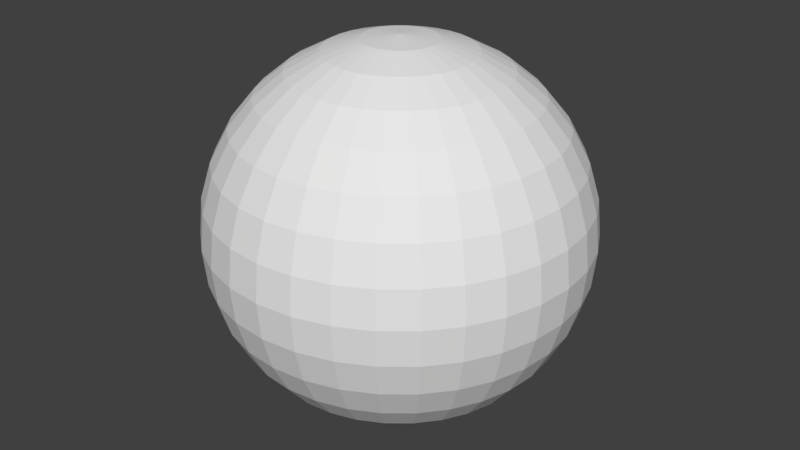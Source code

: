 # Source: sky.blend  (saved by Blender 2.79.0; exported with 4.5.12 LTS)
import bpy
from mathutils import Matrix  # noqa: F401  (used for matrix-valued properties, if any)

bpy.ops.wm.read_factory_settings(use_empty=True)
scene = bpy.context.scene
scene.name = 'Scene'

# ---- collections
col_collection_1 = bpy.data.collections.new('Collection 1'); scene.collection.children.link(col_collection_1)

# ---- materials (node trees are filled in below, after node groups)
mat_material_001 = bpy.data.materials.new('Material.001')
mat_material_001.alpha_threshold = 0.0
mat_material_001.use_transparent_shadow = False
mat_material_001.roughness = 0.5

# ---- material node trees

# ---- world
world_world = bpy.data.worlds.new('World'); scene.world = world_world
world_world.color = (0.05088, 0.05088, 0.05088)
world_world.use_sun_shadow = False
world_world.sun_shadow_jitter_overblur = 0.0
world_world.cycles.sampling_method = 'MANUAL'

# ---- meshes
me_sphere = bpy.data.meshes.new('Sphere')
me_sphere.from_pydata([(0.0, 0.1951, 0.9808), (0.0, 0.3827, 0.9239), (0.0, 0.5556, 0.8315), (0.0, 0.7071, 0.7071), (0.0, 0.8315, 0.5556), (0.0, 0.9239, 0.3827), (0.0, 0.9808, 0.1951), (0.0, 1.0, 7.55e-08), (0.0, 0.9808, -0.1951), (0.0, 0.5556, -0.8315), (0.03806, 0.1913, 0.9808), (0.07466, 0.3753, 0.9239), (0.1084, 0.5449, 0.8315), (0.1379, 0.6935, 0.7071), (0.1622, 0.8155, 0.5556), (0.1802, 0.9061, 0.3827), (0.1913, 0.9619, 0.1951), (0.1951, 0.9808, 7.55e-08), (0.1913, 0.9619, -0.1951), (0.1802, 0.9061, -0.3827), (0.1622, 0.8155, -0.5556), (0.1379, 0.6935, -0.7071), (0.1084, 0.5449, -0.8315), (0.07466, 0.3753, -0.9239), (0.03806, 0.1913, -0.9808), (0.07466, 0.1802, 0.9808), (0.1464, 0.3536, 0.9239), (0.2126, 0.5133, 0.8315), (0.2706, 0.6533, 0.7071), (0.3182, 0.7682, 0.5556), (0.3536, 0.8536, 0.3827), (0.3753, 0.9061, 0.1951), (0.3827, 0.9239, 7.55e-08), (0.3753, 0.9061, -0.1951), (0.3536, 0.8536, -0.3827), (0.3182, 0.7682, -0.5556), (0.2706, 0.6533, -0.7071), (0.2126, 0.5133, -0.8315), (0.1464, 0.3536, -0.9239), (0.07466, 0.1802, -0.9808), (0.1084, 0.1622, 0.9808), (0.2126, 0.3182, 0.9239), (0.3087, 0.4619, 0.8315), (0.3928, 0.5879, 0.7071), (0.4619, 0.6913, 0.5556), (0.5133, 0.7682, 0.3827), (0.5449, 0.8155, 0.1951), (0.5556, 0.8315, 7.55e-08), (0.5449, 0.8155, -0.1951), (0.5133, 0.7682, -0.3827), (0.4619, 0.6913, -0.5556), (0.3928, 0.5879, -0.7071), (0.3087, 0.4619, -0.8315), (0.2126, 0.3182, -0.9239), (0.1084, 0.1622, -0.9808), (0.1379, 0.1379, 0.9808), (0.2706, 0.2706, 0.9239), (0.3928, 0.3928, 0.8315), (0.5, 0.5, 0.7071), (0.5879, 0.5879, 0.5556), (0.6533, 0.6533, 0.3827), (0.6935, 0.6935, 0.1951), (0.7071, 0.7071, 7.55e-08), (0.6935, 0.6935, -0.1951), (0.6533, 0.6533, -0.3827), (0.5879, 0.5879, -0.5556), (0.5, 0.5, -0.7071), (0.3928, 0.3928, -0.8315), (0.2706, 0.2706, -0.9239), (0.1379, 0.1379, -0.9808), (0.1622, 0.1084, 0.9808), (0.3182, 0.2126, 0.9239), (0.4619, 0.3087, 0.8315), (0.5879, 0.3928, 0.7071), (0.6913, 0.4619, 0.5556), (0.7682, 0.5133, 0.3827), (0.8155, 0.5449, 0.1951), (0.8315, 0.5556, 7.55e-08), (0.8155, 0.5449, -0.1951), (0.7682, 0.5133, -0.3827), (0.6913, 0.4619, -0.5556), (0.5879, 0.3928, -0.7071), (0.4619, 0.3087, -0.8315), (0.3182, 0.2126, -0.9239), (0.1622, 0.1084, -0.9808), (0.1802, 0.07466, 0.9808), (0.3536, 0.1464, 0.9239), (0.5133, 0.2126, 0.8315), (0.6533, 0.2706, 0.7071), (0.7682, 0.3182, 0.5556), (0.8536, 0.3536, 0.3827), (0.9061, 0.3753, 0.1951), (0.9239, 0.3827, 7.55e-08), (0.9061, 0.3753, -0.1951), (0.8536, 0.3536, -0.3827), (0.7682, 0.3182, -0.5556), (0.6533, 0.2706, -0.7071), (0.5133, 0.2126, -0.8315), (0.3536, 0.1464, -0.9239), (0.1802, 0.07466, -0.9808), (0.1913, 0.03806, 0.9808), (0.3753, 0.07466, 0.9239), (0.5449, 0.1084, 0.8315), (0.6935, 0.1379, 0.7071), (0.8155, 0.1622, 0.5556), (0.9061, 0.1802, 0.3827), (0.9619, 0.1913, 0.1951), (0.9808, 0.1951, 7.55e-08), (0.9619, 0.1913, -0.1951), (0.9061, 0.1802, -0.3827), (0.8155, 0.1622, -0.5556), (0.6935, 0.1379, -0.7071), (0.5449, 0.1084, -0.8315), (0.3753, 0.07466, -0.9239), (0.1913, 0.03806, -0.9808), (0.1951, -3.266e-07, 0.9808), (0.3827, -3.192e-07, 0.9239), (0.5556, -3.117e-07, 0.8315), (0.7071, -3.192e-07, 0.7071), (0.8315, -3.341e-07, 0.5556), (0.9239, -2.745e-07, 0.3827), (0.9808, -3.937e-07, 0.1951), (1.0, -3.788e-07, 7.55e-08), (0.9808, -3.937e-07, -0.1951), (0.9239, -2.298e-07, -0.3827), (0.8315, -3.341e-07, -0.5556), (0.7071, -3.192e-07, -0.7071), (0.5556, -3.415e-07, -0.8315), (0.3827, -3.043e-07, -0.9239), (0.1951, -3.08e-07, -0.9808), (0.1913, -0.03806, 0.9808), (0.3753, -0.07466, 0.9239), (0.5449, -0.1084, 0.8315), (0.6935, -0.138, 0.7071), (0.8155, -0.1622, 0.5556), (0.9061, -0.1802, 0.3827), (0.9619, -0.1913, 0.1951), (0.9808, -0.1951, 7.55e-08), (0.9619, -0.1913, -0.1951), (0.9061, -0.1802, -0.3827), (0.8155, -0.1622, -0.5556), (0.6935, -0.138, -0.7071), (0.5449, -0.1084, -0.8315), (0.3753, -0.07466, -0.9239), (0.1913, -0.03806, -0.9808), (0.1802, -0.07466, 0.9808), (0.3536, -0.1464, 0.9239), (0.5133, -0.2126, 0.8315), (0.6533, -0.2706, 0.7071), (0.7682, -0.3182, 0.5556), (0.8536, -0.3536, 0.3827), (0.9061, -0.3753, 0.1951), (0.9239, -0.3827, 7.55e-08), (0.9061, -0.3753, -0.1951), (0.8536, -0.3536, -0.3827), (0.7682, -0.3182, -0.5556), (0.6533, -0.2706, -0.7071), (0.5133, -0.2126, -0.8315), (0.3536, -0.1464, -0.9239), (0.1802, -0.07466, -0.9808), (0.1622, -0.1084, 0.9808), (0.3182, -0.2126, 0.9239), (0.4619, -0.3087, 0.8315), (0.5879, -0.3928, 0.7071), (0.6913, -0.4619, 0.5556), (0.7682, -0.5133, 0.3827), (0.8155, -0.5449, 0.1951), (0.8315, -0.5556, 7.55e-08), (0.8155, -0.5449, -0.1951), (0.7682, -0.5133, -0.3827), (0.6913, -0.4619, -0.5556), (0.5879, -0.3928, -0.7071), (0.4619, -0.3087, -0.8315), (0.3182, -0.2126, -0.9239), (0.1622, -0.1084, -0.9808), (0.1379, -0.138, 0.9808), (0.2706, -0.2706, 0.9239), (0.3928, -0.3928, 0.8315), (0.5, -0.5, 0.7071), (0.5879, -0.5879, 0.5556), (0.6533, -0.6533, 0.3827), (0.6935, -0.6935, 0.1951), (0.7071, -0.7071, 7.55e-08), (0.6935, -0.6935, -0.1951), (0.6533, -0.6533, -0.3827), (0.5879, -0.5879, -0.5556), (0.5, -0.5, -0.7071), (0.3928, -0.3928, -0.8315), (0.2706, -0.2706, -0.9239), (0.1379, -0.138, -0.9808), (0.1084, -0.1622, 0.9808), (0.2126, -0.3182, 0.9239), (0.3087, -0.4619, 0.8315), (0.3928, -0.5879, 0.7071), (0.4619, -0.6913, 0.5556), (0.5133, -0.7682, 0.3827), (0.5449, -0.8155, 0.1951), (0.5556, -0.8315, 7.55e-08), (0.5449, -0.8155, -0.1951), (0.5133, -0.7682, -0.3827), (0.4619, -0.6913, -0.5556), (0.3928, -0.5879, -0.7071), (0.3087, -0.4619, -0.8315), (0.2126, -0.3182, -0.9239), (0.1084, -0.1622, -0.9808), (0.0, -3.258e-07, -1.0), (0.07466, -0.1802, 0.9808), (0.1464, -0.3536, 0.9239), (0.2126, -0.5133, 0.8315), (0.2706, -0.6533, 0.7071), (0.3182, -0.7682, 0.5556), (0.3536, -0.8536, 0.3827), (0.3753, -0.9061, 0.1951), (0.3827, -0.9239, 7.55e-08), (0.3753, -0.9061, -0.1951), (0.3536, -0.8536, -0.3827), (0.3182, -0.7682, -0.5556), (0.2706, -0.6533, -0.7071), (0.2126, -0.5133, -0.8315), (0.1464, -0.3536, -0.9239), (0.07466, -0.1802, -0.9808), (0.03806, -0.1913, 0.9808), (0.07466, -0.3753, 0.9239), (0.1084, -0.5449, 0.8315), (0.1379, -0.6935, 0.7071), (0.1622, -0.8155, 0.5556), (0.1802, -0.9061, 0.3827), (0.1913, -0.9619, 0.1951), (0.1951, -0.9808, 7.55e-08), (0.1913, -0.9619, -0.1951), (0.1802, -0.9061, -0.3827), (0.1622, -0.8155, -0.5556), (0.1379, -0.6935, -0.7071), (0.1084, -0.5449, -0.8315), (0.07466, -0.3753, -0.9239), (0.03806, -0.1913, -0.9808), (-7.212e-09, -0.1951, 0.9808), (4.122e-08, -0.3827, 0.9239), (2.632e-08, -0.5556, 0.8315), (-2.584e-08, -0.7071, 0.7071), (-8.544e-08, -0.8315, 0.5556), (6.357e-08, -0.9239, 0.3827), (-8.544e-08, -0.9808, 0.1951), (-1.003e-07, -1.0, 7.55e-08), (-8.544e-08, -0.9808, -0.1951), (6.357e-08, -0.9239, -0.3827), (-8.544e-08, -0.8315, -0.5556), (-2.584e-08, -0.7071, -0.7071), (-1.094e-08, -0.5556, -0.8315), (3.964e-09, -0.3827, -0.9239), (3.964e-09, -0.1951, -0.9808), (-0.03806, -0.1913, 0.9808), (-0.07466, -0.3753, 0.9239), (-0.1084, -0.5449, 0.8315), (-0.1379, -0.6935, 0.7071), (-0.1622, -0.8155, 0.5556), (-0.1802, -0.9061, 0.3827), (-0.1913, -0.9619, 0.1951), (-0.1951, -0.9808, 7.55e-08), (-0.1913, -0.9619, -0.1951), (-0.1802, -0.9061, -0.3827), (-0.1622, -0.8155, -0.5556), (-0.1379, -0.6935, -0.7071), (-0.1084, -0.5449, -0.8315), (-0.07466, -0.3753, -0.9239), (-0.03806, -0.1913, -0.9808), (-0.07466, -0.1802, 0.9808), (-0.1464, -0.3536, 0.9239), (-0.2126, -0.5133, 0.8315), (-0.2706, -0.6533, 0.7071), (-0.3182, -0.7682, 0.5556), (-0.3536, -0.8536, 0.3827), (-0.3753, -0.9061, 0.1951), (-0.3827, -0.9239, 7.55e-08), (-0.3753, -0.9061, -0.1951), (-0.3536, -0.8536, -0.3827), (-0.3182, -0.7682, -0.5556), (-0.2706, -0.6533, -0.7071), (-0.2126, -0.5133, -0.8315), (-0.1464, -0.3536, -0.9239), (-0.07466, -0.1802, -0.9808), (-0.1084, -0.1622, 0.9808), (-0.2126, -0.3182, 0.9239), (-0.3087, -0.4619, 0.8315), (-0.3928, -0.5879, 0.7071), (-0.4619, -0.6913, 0.5556), (-0.5133, -0.7682, 0.3827), (-0.5449, -0.8155, 0.1951), (-0.5556, -0.8315, 7.55e-08), (-0.5449, -0.8155, -0.1951), (-0.5133, -0.7682, -0.3827), (-0.4619, -0.6913, -0.5556), (-0.3928, -0.5879, -0.7071), (-0.3087, -0.4619, -0.8315), (-0.2126, -0.3182, -0.9239), (-0.1084, -0.1622, -0.9808), (-2.304e-07, -5.562e-07, 1.0), (-0.1379, -0.138, 0.9808), (-0.2706, -0.2706, 0.9239), (-0.3928, -0.3928, 0.8315), (-0.5, -0.5, 0.7071), (-0.5879, -0.5879, 0.5556), (-0.6533, -0.6533, 0.3827), (-0.6935, -0.6935, 0.1951), (-0.7071, -0.7071, 7.55e-08), (-0.6935, -0.6935, -0.1951), (-0.6533, -0.6533, -0.3827), (-0.5879, -0.5879, -0.5556), (-0.5, -0.5, -0.7071), (-0.3928, -0.3928, -0.8315), (-0.2706, -0.2706, -0.9239), (-0.1379, -0.1379, -0.9808), (-0.1622, -0.1084, 0.9808), (-0.3182, -0.2126, 0.9239), (-0.4619, -0.3087, 0.8315), (-0.5879, -0.3928, 0.7071), (-0.6913, -0.4619, 0.5556), (-0.7682, -0.5133, 0.3827), (-0.8155, -0.5449, 0.1951), (-0.8315, -0.5556, 7.55e-08), (-0.8155, -0.5449, -0.1951), (-0.7682, -0.5133, -0.3827), (-0.6913, -0.4619, -0.5556), (-0.5879, -0.3928, -0.7071), (-0.4619, -0.3087, -0.8315), (-0.3182, -0.2126, -0.9239), (-0.1622, -0.1084, -0.9808), (-0.1802, -0.07466, 0.9808), (-0.3536, -0.1464, 0.9239), (-0.5133, -0.2126, 0.8315), (-0.6533, -0.2706, 0.7071), (-0.7682, -0.3182, 0.5556), (-0.8536, -0.3536, 0.3827), (-0.9061, -0.3753, 0.1951), (-0.9239, -0.3827, 7.55e-08), (-0.9061, -0.3753, -0.1951), (-0.8536, -0.3536, -0.3827), (-0.7682, -0.3182, -0.5556), (-0.6533, -0.2706, -0.7071), (-0.5133, -0.2126, -0.8315), (-0.3536, -0.1464, -0.9239), (-0.1802, -0.07466, -0.9808), (-0.1913, -0.03806, 0.9808), (-0.3753, -0.07466, 0.9239), (-0.5449, -0.1084, 0.8315), (-0.6935, -0.1379, 0.7071), (-0.8155, -0.1622, 0.5556), (-0.9061, -0.1802, 0.3827), (-0.9619, -0.1913, 0.1951), (-0.9808, -0.1951, 7.55e-08), (-0.9619, -0.1913, -0.1951), (-0.9061, -0.1802, -0.3827), (-0.8155, -0.1622, -0.5556), (-0.6935, -0.1379, -0.7071), (-0.5449, -0.1084, -0.8315), (-0.3753, -0.07466, -0.9239), (-0.1913, -0.03806, -0.9808), (-0.1951, -3.117e-07, 0.9808), (-0.3827, -2.819e-07, 0.9239), (-0.5556, -2.819e-07, 0.8315), (-0.7071, -1.851e-07, 0.7071), (-0.8315, -1.404e-07, 0.5556), (-0.9239, -3.192e-07, 0.3827), (-0.9808, -9.567e-08, 0.1951), (-1.0, -1.404e-07, 7.55e-08), (-0.9808, -9.567e-08, -0.1951), (-0.9239, -3.192e-07, -0.3827), (-0.8315, -1.404e-07, -0.5556), (-0.7071, -1.851e-07, -0.7071), (-0.5556, -2.596e-07, -0.8315), (-0.3827, -2.521e-07, -0.9239), (-0.1951, -3.155e-07, -0.9808), (-0.1913, 0.03806, 0.9808), (-0.3753, 0.07466, 0.9239), (-0.5449, 0.1084, 0.8315), (-0.6935, 0.1379, 0.7071), (-0.8155, 0.1622, 0.5556), (-0.9061, 0.1802, 0.3827), (-0.9619, 0.1913, 0.1951), (-0.9808, 0.1951, 7.55e-08), (-0.9619, 0.1913, -0.1951), (-0.9061, 0.1802, -0.3827), (-0.8155, 0.1622, -0.5556), (-0.6935, 0.1379, -0.7071), (-0.5449, 0.1084, -0.8315), (-0.3753, 0.07466, -0.9239), (-0.1913, 0.03806, -0.9808), (-0.1802, 0.07466, 0.9808), (-0.3536, 0.1464, 0.9239), (-0.5133, 0.2126, 0.8315), (-0.6533, 0.2706, 0.7071), (-0.7682, 0.3182, 0.5556), (-0.8536, 0.3536, 0.3827), (-0.9061, 0.3753, 0.1951), (-0.9239, 0.3827, 7.55e-08), (-0.9061, 0.3753, -0.1951), (-0.8536, 0.3536, -0.3827), (-0.7682, 0.3182, -0.5556), (-0.6533, 0.2706, -0.7071), (-0.5133, 0.2126, -0.8315), (-0.3536, 0.1464, -0.9239), (-0.1802, 0.07466, -0.9808), (-0.1622, 0.1084, 0.9808), (-0.3182, 0.2126, 0.9239), (-0.4619, 0.3087, 0.8315), (-0.5879, 0.3928, 0.7071), (-0.6913, 0.4619, 0.5556), (-0.7682, 0.5133, 0.3827), (-0.8155, 0.5449, 0.1951), (-0.8315, 0.5556, 7.55e-08), (-0.8155, 0.5449, -0.1951), (-0.7682, 0.5133, -0.3827), (-0.6913, 0.4619, -0.5556), (-0.5879, 0.3928, -0.7071), (-0.4619, 0.3087, -0.8315), (-0.3182, 0.2126, -0.9239), (-0.1622, 0.1084, -0.9808), (-0.1379, 0.1379, 0.9808), (-0.2706, 0.2706, 0.9239), (-0.3928, 0.3928, 0.8315), (-0.5, 0.5, 0.7071), (-0.5879, 0.5879, 0.5556), (-0.6533, 0.6533, 0.3827), (-0.6935, 0.6935, 0.1951), (-0.7071, 0.7071, 7.55e-08), (-0.6935, 0.6935, -0.1951), (-0.6533, 0.6533, -0.3827), (-0.5879, 0.5879, -0.5556), (-0.5, 0.5, -0.7071), (-0.3928, 0.3928, -0.8315), (-0.2706, 0.2706, -0.9239), (-0.1379, 0.1379, -0.9808), (-0.1084, 0.1622, 0.9808), (-0.2126, 0.3182, 0.9239), (-0.3087, 0.4619, 0.8315), (-0.3928, 0.5879, 0.7071), (-0.4619, 0.6913, 0.5556), (-0.5133, 0.7682, 0.3827), (-0.5449, 0.8155, 0.1951), (-0.5556, 0.8315, 7.55e-08), (-0.5449, 0.8155, -0.1951), (-0.5133, 0.7682, -0.3827), (-0.4619, 0.6913, -0.5556), (-0.3928, 0.5879, -0.7071), (-0.3087, 0.4619, -0.8315), (-0.2126, 0.3182, -0.9239), (-0.1084, 0.1622, -0.9808), (-0.07466, 0.1802, 0.9808), (-0.1464, 0.3536, 0.9239), (-0.2126, 0.5133, 0.8315), (-0.2706, 0.6533, 0.7071), (-0.3182, 0.7682, 0.5556), (-0.3536, 0.8536, 0.3827), (-0.3753, 0.9061, 0.1951), (-0.3827, 0.9239, 7.55e-08), (-0.3753, 0.9061, -0.1951), (-0.3536, 0.8536, -0.3827), (-0.3182, 0.7682, -0.5556), (-0.2706, 0.6533, -0.7071), (-0.2126, 0.5133, -0.8315), (-0.1464, 0.3536, -0.9239), (-0.07466, 0.1802, -0.9808), (-0.03806, 0.1913, 0.9808), (-0.07466, 0.3753, 0.9239), (-0.1084, 0.5449, 0.8315), (-0.1379, 0.6935, 0.7071), (-0.1622, 0.8155, 0.5556), (-0.1802, 0.9061, 0.3827), (-0.1913, 0.9619, 0.1951), (-0.1951, 0.9808, 7.55e-08), (-0.1913, 0.9619, -0.1951), (-0.1802, 0.9061, -0.3827), (-0.1622, 0.8155, -0.5556), (-0.1379, 0.6935, -0.7071), (-0.1084, 0.5449, -0.8315), (-0.07466, 0.3753, -0.9239), (-0.03806, 0.1913, -0.9808), (6.357e-08, 0.9239, -0.3827), (2.722e-07, 0.8315, -0.5556), (1.53e-07, 0.7071, -0.7071), (7.847e-08, 0.3827, -0.9239), (1.514e-08, 0.1951, -0.9808)], [], [(480, 9, 22, 23), (6, 5, 15, 16), (481, 480, 23, 24), (7, 6, 16, 17), (0, 296, 10), (205, 481, 24), (8, 7, 17, 18), (1, 0, 10, 11), (477, 8, 18, 19), (2, 1, 11, 12), (478, 477, 19, 20), (3, 2, 12, 13), (479, 478, 20, 21), (4, 3, 13, 14), (9, 479, 21, 22), (5, 4, 14, 15), (14, 13, 28, 29), (22, 21, 36, 37), (15, 14, 29, 30), (23, 22, 37, 38), (16, 15, 30, 31), (24, 23, 38, 39), (17, 16, 31, 32), (10, 296, 25), (205, 24, 39), (18, 17, 32, 33), (11, 10, 25, 26), (19, 18, 33, 34), (12, 11, 26, 27), (20, 19, 34, 35), (13, 12, 27, 28), (21, 20, 35, 36), (33, 32, 47, 48), (26, 25, 40, 41), (34, 33, 48, 49), (27, 26, 41, 42), (35, 34, 49, 50), (28, 27, 42, 43), (36, 35, 50, 51), (29, 28, 43, 44), (37, 36, 51, 52), (30, 29, 44, 45), (38, 37, 52, 53), (31, 30, 45, 46), (39, 38, 53, 54), (32, 31, 46, 47), (25, 296, 40), (205, 39, 54), (52, 51, 66, 67), (45, 44, 59, 60), (53, 52, 67, 68), (46, 45, 60, 61), (54, 53, 68, 69), (47, 46, 61, 62), (40, 296, 55), (205, 54, 69), (48, 47, 62, 63), (41, 40, 55, 56), (49, 48, 63, 64), (42, 41, 56, 57), (50, 49, 64, 65), (43, 42, 57, 58), (51, 50, 65, 66), (44, 43, 58, 59), (64, 63, 78, 79), (57, 56, 71, 72), (65, 64, 79, 80), (58, 57, 72, 73), (66, 65, 80, 81), (59, 58, 73, 74), (67, 66, 81, 82), (60, 59, 74, 75), (68, 67, 82, 83), (61, 60, 75, 76), (69, 68, 83, 84), (62, 61, 76, 77), (55, 296, 70), (205, 69, 84), (63, 62, 77, 78), (56, 55, 70, 71), (83, 82, 97, 98), (76, 75, 90, 91), (84, 83, 98, 99), (77, 76, 91, 92), (70, 296, 85), (205, 84, 99), (78, 77, 92, 93), (71, 70, 85, 86), (79, 78, 93, 94), (72, 71, 86, 87), (80, 79, 94, 95), (73, 72, 87, 88), (81, 80, 95, 96), (74, 73, 88, 89), (82, 81, 96, 97), (75, 74, 89, 90), (87, 86, 101, 102), (95, 94, 109, 110), (88, 87, 102, 103), (96, 95, 110, 111), (89, 88, 103, 104), (97, 96, 111, 112), (90, 89, 104, 105), (98, 97, 112, 113), (91, 90, 105, 106), (99, 98, 113, 114), (92, 91, 106, 107), (85, 296, 100), (205, 99, 114), (93, 92, 107, 108), (86, 85, 100, 101), (94, 93, 108, 109), (106, 105, 120, 121), (114, 113, 128, 129), (107, 106, 121, 122), (100, 296, 115), (205, 114, 129), (108, 107, 122, 123), (101, 100, 115, 116), (109, 108, 123, 124), (102, 101, 116, 117), (110, 109, 124, 125), (103, 102, 117, 118), (111, 110, 125, 126), (104, 103, 118, 119), (112, 111, 126, 127), (105, 104, 119, 120), (113, 112, 127, 128), (125, 124, 139, 140), (118, 117, 132, 133), (126, 125, 140, 141), (119, 118, 133, 134), (127, 126, 141, 142), (120, 119, 134, 135), (128, 127, 142, 143), (121, 120, 135, 136), (129, 128, 143, 144), (122, 121, 136, 137), (115, 296, 130), (205, 129, 144), (123, 122, 137, 138), (116, 115, 130, 131), (124, 123, 138, 139), (117, 116, 131, 132), (144, 143, 158, 159), (137, 136, 151, 152), (130, 296, 145), (205, 144, 159), (138, 137, 152, 153), (131, 130, 145, 146), (139, 138, 153, 154), (132, 131, 146, 147), (140, 139, 154, 155), (133, 132, 147, 148), (141, 140, 155, 156), (134, 133, 148, 149), (142, 141, 156, 157), (135, 134, 149, 150), (143, 142, 157, 158), (136, 135, 150, 151), (148, 147, 162, 163), (156, 155, 170, 171), (149, 148, 163, 164), (157, 156, 171, 172), (150, 149, 164, 165), (158, 157, 172, 173), (151, 150, 165, 166), (159, 158, 173, 174), (152, 151, 166, 167), (145, 296, 160), (205, 159, 174), (153, 152, 167, 168), (146, 145, 160, 161), (154, 153, 168, 169), (147, 146, 161, 162), (155, 154, 169, 170), (167, 166, 181, 182), (160, 296, 175), (205, 174, 189), (168, 167, 182, 183), (161, 160, 175, 176), (169, 168, 183, 184), (162, 161, 176, 177), (170, 169, 184, 185), (163, 162, 177, 178), (171, 170, 185, 186), (164, 163, 178, 179), (172, 171, 186, 187), (165, 164, 179, 180), (173, 172, 187, 188), (166, 165, 180, 181), (174, 173, 188, 189), (186, 185, 200, 201), (179, 178, 193, 194), (187, 186, 201, 202), (180, 179, 194, 195), (188, 187, 202, 203), (181, 180, 195, 196), (189, 188, 203, 204), (182, 181, 196, 197), (175, 296, 190), (205, 189, 204), (183, 182, 197, 198), (176, 175, 190, 191), (184, 183, 198, 199), (177, 176, 191, 192), (185, 184, 199, 200), (178, 177, 192, 193), (205, 204, 220), (198, 197, 213, 214), (191, 190, 206, 207), (199, 198, 214, 215), (192, 191, 207, 208), (200, 199, 215, 216), (193, 192, 208, 209), (201, 200, 216, 217), (194, 193, 209, 210), (202, 201, 217, 218), (195, 194, 210, 211), (203, 202, 218, 219), (196, 195, 211, 212), (204, 203, 219, 220), (197, 196, 212, 213), (190, 296, 206), (218, 217, 232, 233), (211, 210, 225, 226), (219, 218, 233, 234), (212, 211, 226, 227), (220, 219, 234, 235), (213, 212, 227, 228), (206, 296, 221), (205, 220, 235), (214, 213, 228, 229), (207, 206, 221, 222), (215, 214, 229, 230), (208, 207, 222, 223), (216, 215, 230, 231), (209, 208, 223, 224), (217, 216, 231, 232), (210, 209, 224, 225), (222, 221, 236, 237), (230, 229, 244, 245), (223, 222, 237, 238), (231, 230, 245, 246), (224, 223, 238, 239), (232, 231, 246, 247), (225, 224, 239, 240), (233, 232, 247, 248), (226, 225, 240, 241), (234, 233, 248, 249), (227, 226, 241, 242), (235, 234, 249, 250), (228, 227, 242, 243), (221, 296, 236), (205, 235, 250), (229, 228, 243, 244), (241, 240, 255, 256), (249, 248, 263, 264), (242, 241, 256, 257), (250, 249, 264, 265), (243, 242, 257, 258), (236, 296, 251), (205, 250, 265), (244, 243, 258, 259), (237, 236, 251, 252), (245, 244, 259, 260), (238, 237, 252, 253), (246, 245, 260, 261), (239, 238, 253, 254), (247, 246, 261, 262), (240, 239, 254, 255), (248, 247, 262, 263), (260, 259, 274, 275), (253, 252, 267, 268), (261, 260, 275, 276), (254, 253, 268, 269), (262, 261, 276, 277), (255, 254, 269, 270), (263, 262, 277, 278), (256, 255, 270, 271), (264, 263, 278, 279), (257, 256, 271, 272), (265, 264, 279, 280), (258, 257, 272, 273), (251, 296, 266), (205, 265, 280), (259, 258, 273, 274), (252, 251, 266, 267), (279, 278, 293, 294), (272, 271, 286, 287), (280, 279, 294, 295), (273, 272, 287, 288), (266, 296, 281), (205, 280, 295), (274, 273, 288, 289), (267, 266, 281, 282), (275, 274, 289, 290), (268, 267, 282, 283), (276, 275, 290, 291), (269, 268, 283, 284), (277, 276, 291, 292), (270, 269, 284, 285), (278, 277, 292, 293), (271, 270, 285, 286), (283, 282, 298, 299), (291, 290, 306, 307), (284, 283, 299, 300), (292, 291, 307, 308), (285, 284, 300, 301), (293, 292, 308, 309), (286, 285, 301, 302), (294, 293, 309, 310), (287, 286, 302, 303), (295, 294, 310, 311), (288, 287, 303, 304), (281, 296, 297), (205, 295, 311), (289, 288, 304, 305), (282, 281, 297, 298), (290, 289, 305, 306), (303, 302, 317, 318), (311, 310, 325, 326), (304, 303, 318, 319), (297, 296, 312), (205, 311, 326), (305, 304, 319, 320), (298, 297, 312, 313), (306, 305, 320, 321), (299, 298, 313, 314), (307, 306, 321, 322), (300, 299, 314, 315), (308, 307, 322, 323), (301, 300, 315, 316), (309, 308, 323, 324), (302, 301, 316, 317), (310, 309, 324, 325), (322, 321, 336, 337), (315, 314, 329, 330), (323, 322, 337, 338), (316, 315, 330, 331), (324, 323, 338, 339), (317, 316, 331, 332), (325, 324, 339, 340), (318, 317, 332, 333), (326, 325, 340, 341), (319, 318, 333, 334), (312, 296, 327), (205, 326, 341), (320, 319, 334, 335), (313, 312, 327, 328), (321, 320, 335, 336), (314, 313, 328, 329), (341, 340, 355, 356), (334, 333, 348, 349), (327, 296, 342), (205, 341, 356), (335, 334, 349, 350), (328, 327, 342, 343), (336, 335, 350, 351), (329, 328, 343, 344), (337, 336, 351, 352), (330, 329, 344, 345), (338, 337, 352, 353), (331, 330, 345, 346), (339, 338, 353, 354), (332, 331, 346, 347), (340, 339, 354, 355), (333, 332, 347, 348), (353, 352, 367, 368), (346, 345, 360, 361), (354, 353, 368, 369), (347, 346, 361, 362), (355, 354, 369, 370), (348, 347, 362, 363), (356, 355, 370, 371), (349, 348, 363, 364), (342, 296, 357), (205, 356, 371), (350, 349, 364, 365), (343, 342, 357, 358), (351, 350, 365, 366), (344, 343, 358, 359), (352, 351, 366, 367), (345, 344, 359, 360), (357, 296, 372), (205, 371, 386), (365, 364, 379, 380), (358, 357, 372, 373), (366, 365, 380, 381), (359, 358, 373, 374), (367, 366, 381, 382), (360, 359, 374, 375), (368, 367, 382, 383), (361, 360, 375, 376), (369, 368, 383, 384), (362, 361, 376, 377), (370, 369, 384, 385), (363, 362, 377, 378), (371, 370, 385, 386), (364, 363, 378, 379), (376, 375, 390, 391), (384, 383, 398, 399), (377, 376, 391, 392), (385, 384, 399, 400), (378, 377, 392, 393), (386, 385, 400, 401), (379, 378, 393, 394), (372, 296, 387), (205, 386, 401), (380, 379, 394, 395), (373, 372, 387, 388), (381, 380, 395, 396), (374, 373, 388, 389), (382, 381, 396, 397), (375, 374, 389, 390), (383, 382, 397, 398), (395, 394, 409, 410), (388, 387, 402, 403), (396, 395, 410, 411), (389, 388, 403, 404), (397, 396, 411, 412), (390, 389, 404, 405), (398, 397, 412, 413), (391, 390, 405, 406), (399, 398, 413, 414), (392, 391, 406, 407), (400, 399, 414, 415), (393, 392, 407, 408), (401, 400, 415, 416), (394, 393, 408, 409), (387, 296, 402), (205, 401, 416), (414, 413, 428, 429), (407, 406, 421, 422), (415, 414, 429, 430), (408, 407, 422, 423), (416, 415, 430, 431), (409, 408, 423, 424), (402, 296, 417), (205, 416, 431), (410, 409, 424, 425), (403, 402, 417, 418), (411, 410, 425, 426), (404, 403, 418, 419), (412, 411, 426, 427), (405, 404, 419, 420), (413, 412, 427, 428), (406, 405, 420, 421), (418, 417, 432, 433), (426, 425, 440, 441), (419, 418, 433, 434), (427, 426, 441, 442), (420, 419, 434, 435), (428, 427, 442, 443), (421, 420, 435, 436), (429, 428, 443, 444), (422, 421, 436, 437), (430, 429, 444, 445), (423, 422, 437, 438), (431, 430, 445, 446), (424, 423, 438, 439), (417, 296, 432), (205, 431, 446), (425, 424, 439, 440), (437, 436, 451, 452), (445, 444, 459, 460), (438, 437, 452, 453), (446, 445, 460, 461), (439, 438, 453, 454), (432, 296, 447), (205, 446, 461), (440, 439, 454, 455), (433, 432, 447, 448), (441, 440, 455, 456), (434, 433, 448, 449), (442, 441, 456, 457), (435, 434, 449, 450), (443, 442, 457, 458), (436, 435, 450, 451), (444, 443, 458, 459), (456, 455, 470, 471), (449, 448, 463, 464), (457, 456, 471, 472), (450, 449, 464, 465), (458, 457, 472, 473), (451, 450, 465, 466), (459, 458, 473, 474), (452, 451, 466, 467), (460, 459, 474, 475), (453, 452, 467, 468), (461, 460, 475, 476), (454, 453, 468, 469), (447, 296, 462), (205, 461, 476), (455, 454, 469, 470), (448, 447, 462, 463), (475, 474, 9, 480), (468, 467, 5, 6), (476, 475, 480, 481), (469, 468, 6, 7), (462, 296, 0), (205, 476, 481), (470, 469, 7, 8), (463, 462, 0, 1), (471, 470, 8, 477), (464, 463, 1, 2), (472, 471, 477, 478), (465, 464, 2, 3), (473, 472, 478, 479), (466, 465, 3, 4), (474, 473, 479, 9), (467, 466, 4, 5)])
_uv = me_sphere.uv_layers.new(name='UVMap')
_uv.uv.foreach_set('vector', [0.6271, 0.03486, 0.6864, 0.07448, 0.6388, 0.06966, 0.5949, 0.03128, 0.8389, 0.6451, 0.813, 0.7467, 0.7316, 0.7551, 0.7518, 0.6514, 0.5665, 0.01655, 0.6271, 0.03486, 0.5949, 0.03128, 0.5505, 0.01471, 0.8497, 0.5344, 0.8389, 0.6451, 0.7518, 0.6514, 0.7604, 0.5378, 0.5514, 0.9824, 0.494, 0.9697, 0.5357, 0.9849, 0.5074, 0.01832, 0.5665, 0.01655, 0.5505, 0.01471, 0.8443, 0.4214, 0.8497, 0.5344, 0.7604, 0.5378, 0.7567, 0.4217, 0.6107, 0.9763, 0.5514, 0.9824, 0.5357, 0.9849, 0.5792, 0.9815, 0.8231, 0.3132, 0.8443, 0.4214, 0.7567, 0.4217, 0.7409, 0.3106, 0.6696, 0.9499, 0.6107, 0.9763, 0.5792, 0.9815, 0.623, 0.9573, 0.7878, 0.2162, 0.8231, 0.3132, 0.7409, 0.3106, 0.7145, 0.2117, 0.7252, 0.9022, 0.6696, 0.9499, 0.623, 0.9573, 0.6647, 0.9112, 0.7411, 0.1354, 0.7878, 0.2162, 0.7145, 0.2117, 0.6795, 0.1302, 0.7741, 0.8338, 0.7252, 0.9022, 0.6647, 0.9112, 0.7018, 0.8431, 0.6864, 0.07448, 0.7411, 0.1354, 0.6795, 0.1302, 0.6388, 0.06966, 0.813, 0.7467, 0.7741, 0.8338, 0.7018, 0.8431, 0.7316, 0.7551, 0.7018, 0.8431, 0.6647, 0.9112, 0.5947, 0.9169, 0.6172, 0.849, 0.6388, 0.06966, 0.6795, 0.1302, 0.6081, 0.1263, 0.5842, 0.06607, 0.7316, 0.7551, 0.7018, 0.8431, 0.6172, 0.849, 0.6356, 0.7604, 0.5949, 0.03128, 0.6388, 0.06966, 0.5842, 0.06607, 0.5585, 0.02866, 0.7518, 0.6514, 0.7316, 0.7551, 0.6356, 0.7604, 0.6483, 0.6552, 0.5505, 0.01471, 0.5949, 0.03128, 0.5585, 0.02866, 0.5325, 0.01338, 0.7604, 0.5378, 0.7518, 0.6514, 0.6483, 0.6552, 0.6542, 0.5395, 0.5357, 0.9849, 0.494, 0.9697, 0.5182, 0.9865, 0.5074, 0.01832, 0.5505, 0.01471, 0.5325, 0.01338, 0.7567, 0.4217, 0.7604, 0.5378, 0.6542, 0.5395, 0.6527, 0.4212, 0.5792, 0.9815, 0.5357, 0.9849, 0.5182, 0.9865, 0.5437, 0.9848, 0.7409, 0.3106, 0.7567, 0.4217, 0.6527, 0.4212, 0.6438, 0.3083, 0.623, 0.9573, 0.5792, 0.9815, 0.5437, 0.9848, 0.5697, 0.9621, 0.7145, 0.2117, 0.7409, 0.3106, 0.6438, 0.3083, 0.6285, 0.2081, 0.6647, 0.9112, 0.623, 0.9573, 0.5697, 0.9621, 0.5947, 0.9169, 0.6795, 0.1302, 0.7145, 0.2117, 0.6285, 0.2081, 0.6081, 0.1263, 0.6527, 0.4212, 0.6542, 0.5395, 0.5375, 0.5394, 0.5384, 0.4201, 0.5437, 0.9848, 0.5182, 0.9865, 0.4997, 0.9871, 0.5059, 0.986, 0.6438, 0.3083, 0.6527, 0.4212, 0.5384, 0.4201, 0.5374, 0.3064, 0.5697, 0.9621, 0.5437, 0.9848, 0.5059, 0.986, 0.5124, 0.9638, 0.6285, 0.2081, 0.6438, 0.3083, 0.5374, 0.3064, 0.5348, 0.2057, 0.5947, 0.9169, 0.5697, 0.9621, 0.5124, 0.9638, 0.5189, 0.9189, 0.6081, 0.1263, 0.6285, 0.2081, 0.5348, 0.2057, 0.5307, 0.1238, 0.6172, 0.849, 0.5947, 0.9169, 0.5189, 0.9189, 0.5252, 0.8511, 0.5842, 0.06607, 0.6081, 0.1263, 0.5307, 0.1238, 0.5255, 0.06394, 0.6356, 0.7604, 0.6172, 0.849, 0.5252, 0.8511, 0.5306, 0.762, 0.5585, 0.02866, 0.5842, 0.06607, 0.5255, 0.06394, 0.5196, 0.02715, 0.6483, 0.6552, 0.6356, 0.7604, 0.5306, 0.762, 0.5348, 0.656, 0.5325, 0.01338, 0.5585, 0.02866, 0.5196, 0.02715, 0.5135, 0.01262, 0.6542, 0.5395, 0.6483, 0.6552, 0.5348, 0.656, 0.5375, 0.5394, 0.5182, 0.9865, 0.494, 0.9697, 0.4997, 0.9871, 0.5074, 0.01832, 0.5325, 0.01338, 0.5135, 0.01262, 0.5255, 0.06394, 0.5307, 0.1238, 0.4517, 0.123, 0.4657, 0.06341, 0.5306, 0.762, 0.5252, 0.8511, 0.4313, 0.849, 0.4234, 0.7598, 0.5196, 0.02715, 0.5255, 0.06394, 0.4657, 0.06341, 0.4801, 0.02682, 0.5348, 0.656, 0.5306, 0.762, 0.4234, 0.7598, 0.4188, 0.6538, 0.5135, 0.01262, 0.5196, 0.02715, 0.4801, 0.02682, 0.4942, 0.01246, 0.5375, 0.5394, 0.5348, 0.656, 0.4188, 0.6538, 0.4182, 0.5374, 0.4997, 0.9871, 0.494, 0.9697, 0.4809, 0.9867, 0.5074, 0.01832, 0.5135, 0.01262, 0.4942, 0.01246, 0.5384, 0.4201, 0.5375, 0.5394, 0.4182, 0.5374, 0.4216, 0.4183, 0.5059, 0.986, 0.4997, 0.9871, 0.4809, 0.9867, 0.4674, 0.9851, 0.5374, 0.3064, 0.5384, 0.4201, 0.4216, 0.4183, 0.4288, 0.3049, 0.5124, 0.9638, 0.5059, 0.986, 0.4674, 0.9851, 0.4542, 0.9624, 0.5348, 0.2057, 0.5374, 0.3064, 0.4288, 0.3049, 0.4391, 0.2046, 0.5189, 0.9189, 0.5124, 0.9638, 0.4542, 0.9624, 0.4418, 0.9171, 0.5307, 0.1238, 0.5348, 0.2057, 0.4391, 0.2046, 0.4517, 0.123, 0.5252, 0.8511, 0.5189, 0.9189, 0.4418, 0.9171, 0.4313, 0.849, 0.4288, 0.3049, 0.4216, 0.4183, 0.3103, 0.4161, 0.3251, 0.3041, 0.4542, 0.9624, 0.4674, 0.9851, 0.4303, 0.982, 0.3981, 0.958, 0.4391, 0.2046, 0.4288, 0.3049, 0.3251, 0.3041, 0.3476, 0.2049, 0.4418, 0.9171, 0.4542, 0.9624, 0.3981, 0.958, 0.3679, 0.9116, 0.4517, 0.123, 0.4391, 0.2046, 0.3476, 0.2049, 0.376, 0.124, 0.4313, 0.849, 0.4418, 0.9171, 0.3679, 0.9116, 0.3415, 0.8429, 0.4657, 0.06341, 0.4517, 0.123, 0.376, 0.124, 0.4081, 0.06449, 0.4234, 0.7598, 0.4313, 0.849, 0.3415, 0.8429, 0.3211, 0.7539, 0.4801, 0.02682, 0.4657, 0.06341, 0.4081, 0.06449, 0.4419, 0.02769, 0.4188, 0.6538, 0.4234, 0.7598, 0.3211, 0.7539, 0.3084, 0.6487, 0.4942, 0.01246, 0.4801, 0.02682, 0.4419, 0.02769, 0.4755, 0.01292, 0.4182, 0.5374, 0.4188, 0.6538, 0.3084, 0.6487, 0.3046, 0.5336, 0.4809, 0.9867, 0.494, 0.9697, 0.4627, 0.9852, 0.5074, 0.01832, 0.4942, 0.01246, 0.4755, 0.01292, 0.4216, 0.4183, 0.4182, 0.5374, 0.3046, 0.5336, 0.3103, 0.4161, 0.4674, 0.9851, 0.4809, 0.9867, 0.4627, 0.9852, 0.4303, 0.982, 0.4419, 0.02769, 0.4081, 0.06449, 0.3558, 0.06711, 0.4068, 0.0297, 0.3084, 0.6487, 0.3211, 0.7539, 0.2302, 0.7448, 0.2106, 0.6412, 0.4755, 0.01292, 0.4419, 0.02769, 0.4068, 0.0297, 0.4581, 0.01396, 0.3046, 0.5336, 0.3084, 0.6487, 0.2106, 0.6412, 0.2042, 0.5284, 0.4627, 0.9852, 0.494, 0.9697, 0.4459, 0.9827, 0.5074, 0.01832, 0.4755, 0.01292, 0.4581, 0.01396, 0.3103, 0.4161, 0.3046, 0.5336, 0.2042, 0.5284, 0.2119, 0.4135, 0.4303, 0.982, 0.4627, 0.9852, 0.4459, 0.9827, 0.3963, 0.977, 0.3251, 0.3041, 0.3103, 0.4161, 0.2119, 0.4135, 0.2329, 0.304, 0.3981, 0.958, 0.4303, 0.982, 0.3963, 0.977, 0.3472, 0.9507, 0.3476, 0.2049, 0.3251, 0.3041, 0.2329, 0.304, 0.2658, 0.2066, 0.3679, 0.9116, 0.3981, 0.958, 0.3472, 0.9507, 0.3013, 0.9027, 0.376, 0.124, 0.3476, 0.2049, 0.2658, 0.2066, 0.3077, 0.1265, 0.3415, 0.8429, 0.3679, 0.9116, 0.3013, 0.9027, 0.2613, 0.8334, 0.4081, 0.06449, 0.376, 0.124, 0.3077, 0.1265, 0.3558, 0.06711, 0.3211, 0.7539, 0.3415, 0.8429, 0.2613, 0.8334, 0.2302, 0.7448, 0.3472, 0.9507, 0.3963, 0.977, 0.3669, 0.9704, 0.3039, 0.9412, 0.2658, 0.2066, 0.2329, 0.304, 0.1574, 0.3045, 0.198, 0.2094, 0.3013, 0.9027, 0.3472, 0.9507, 0.3039, 0.9412, 0.2454, 0.8912, 0.3077, 0.1265, 0.2658, 0.2066, 0.198, 0.2094, 0.2504, 0.1305, 0.2613, 0.8334, 0.3013, 0.9027, 0.2454, 0.8912, 0.1948, 0.8211, 0.3558, 0.06711, 0.3077, 0.1265, 0.2504, 0.1305, 0.3112, 0.07107, 0.2302, 0.7448, 0.2613, 0.8334, 0.1948, 0.8211, 0.1557, 0.7333, 0.4068, 0.0297, 0.3558, 0.06711, 0.3112, 0.07107, 0.3765, 0.03274, 0.2106, 0.6412, 0.2302, 0.7448, 0.1557, 0.7333, 0.1309, 0.6318, 0.4581, 0.01396, 0.4068, 0.0297, 0.3765, 0.03274, 0.4429, 0.01554, 0.2042, 0.5284, 0.2106, 0.6412, 0.1309, 0.6318, 0.1226, 0.5222, 0.4459, 0.9827, 0.494, 0.9697, 0.4312, 0.9794, 0.5074, 0.01832, 0.4581, 0.01396, 0.4429, 0.01554, 0.2119, 0.4135, 0.2042, 0.5284, 0.1226, 0.5222, 0.1316, 0.4108, 0.3963, 0.977, 0.4459, 0.9827, 0.4312, 0.9794, 0.3669, 0.9704, 0.2329, 0.304, 0.2119, 0.4135, 0.1316, 0.4108, 0.1574, 0.3045, 0.1309, 0.6318, 0.1557, 0.7333, 0.1006, 0.7202, 0.07259, 0.6214, 0.4429, 0.01554, 0.3765, 0.03274, 0.3521, 0.03663, 0.4304, 0.01758, 0.1226, 0.5222, 0.1309, 0.6318, 0.07259, 0.6214, 0.06309, 0.5154, 0.4312, 0.9794, 0.494, 0.9697, 0.419, 0.9754, 0.5074, 0.01832, 0.4429, 0.01554, 0.4304, 0.01758, 0.1316, 0.4108, 0.1226, 0.5222, 0.06309, 0.5154, 0.07293, 0.4081, 0.3669, 0.9704, 0.4312, 0.9794, 0.419, 0.9754, 0.3433, 0.9625, 0.1574, 0.3045, 0.1316, 0.4108, 0.07293, 0.4081, 0.1016, 0.3055, 0.3039, 0.9412, 0.3669, 0.9704, 0.3433, 0.9625, 0.2699, 0.9299, 0.198, 0.2094, 0.1574, 0.3045, 0.1016, 0.3055, 0.1471, 0.2131, 0.2454, 0.8912, 0.3039, 0.9412, 0.2699, 0.9299, 0.2025, 0.8777, 0.2504, 0.1305, 0.198, 0.2094, 0.1471, 0.2131, 0.2065, 0.1356, 0.1948, 0.8211, 0.2454, 0.8912, 0.2025, 0.8777, 0.1449, 0.8069, 0.3112, 0.07107, 0.2504, 0.1305, 0.2065, 0.1356, 0.2762, 0.07612, 0.1557, 0.7333, 0.1948, 0.8211, 0.1449, 0.8069, 0.1006, 0.7202, 0.3765, 0.03274, 0.3112, 0.07107, 0.2762, 0.07612, 0.3521, 0.03663, 0.1471, 0.2131, 0.1016, 0.3055, 0.06652, 0.307, 0.1143, 0.2175, 0.2025, 0.8777, 0.2699, 0.9299, 0.2464, 0.9175, 0.174, 0.863, 0.2065, 0.1356, 0.1471, 0.2131, 0.1143, 0.2175, 0.1773, 0.1414, 0.1449, 0.8069, 0.2025, 0.8777, 0.174, 0.863, 0.1127, 0.7918, 0.2762, 0.07612, 0.2065, 0.1356, 0.1773, 0.1414, 0.252, 0.08195, 0.1006, 0.7202, 0.1449, 0.8069, 0.1127, 0.7918, 0.06596, 0.7064, 0.3521, 0.03663, 0.2762, 0.07612, 0.252, 0.08195, 0.3346, 0.04117, 0.07259, 0.6214, 0.1006, 0.7202, 0.06596, 0.7064, 0.03664, 0.6104, 0.4304, 0.01758, 0.3521, 0.03663, 0.3346, 0.04117, 0.421, 0.02, 0.06309, 0.5154, 0.07259, 0.6214, 0.03664, 0.6104, 0.02664, 0.5085, 0.419, 0.9754, 0.494, 0.9697, 0.41, 0.9709, 0.5074, 0.01832, 0.4304, 0.01758, 0.421, 0.02, 0.07293, 0.4081, 0.06309, 0.5154, 0.02664, 0.5085, 0.03676, 0.4056, 0.3433, 0.9625, 0.419, 0.9754, 0.41, 0.9709, 0.3263, 0.9536, 0.1016, 0.3055, 0.07293, 0.4081, 0.03676, 0.4056, 0.06652, 0.307, 0.2699, 0.9299, 0.3433, 0.9625, 0.3263, 0.9536, 0.2464, 0.9175, 0.421, 0.02, 0.3346, 0.04117, 0.3244, 0.04613, 0.4152, 0.02267, 0.02664, 0.5085, 0.03664, 0.6104, 0.02236, 0.5997, 0.01245, 0.5018, 0.41, 0.9709, 0.494, 0.9697, 0.4044, 0.9661, 0.5074, 0.01832, 0.421, 0.02, 0.4152, 0.02267, 0.03676, 0.4056, 0.02664, 0.5085, 0.01245, 0.5018, 0.02239, 0.4034, 0.3263, 0.9536, 0.41, 0.9709, 0.4044, 0.9661, 0.3165, 0.9443, 0.06652, 0.307, 0.03676, 0.4056, 0.02239, 0.4034, 0.05182, 0.3088, 0.2464, 0.9175, 0.3263, 0.9536, 0.3165, 0.9443, 0.2338, 0.9046, 0.1143, 0.2175, 0.06652, 0.307, 0.05182, 0.3088, 0.09939, 0.2223, 0.174, 0.863, 0.2464, 0.9175, 0.2338, 0.9046, 0.1599, 0.8481, 0.1773, 0.1414, 0.1143, 0.2175, 0.09939, 0.2223, 0.1628, 0.1477, 0.1127, 0.7918, 0.174, 0.863, 0.1599, 0.8481, 0.09808, 0.7765, 0.252, 0.08195, 0.1773, 0.1414, 0.1628, 0.1477, 0.239, 0.08827, 0.06596, 0.7064, 0.1127, 0.7918, 0.09808, 0.7765, 0.05144, 0.6926, 0.3346, 0.04117, 0.252, 0.08195, 0.239, 0.08827, 0.3244, 0.04613, 0.03664, 0.6104, 0.06596, 0.7064, 0.05144, 0.6926, 0.02236, 0.5997, 0.1599, 0.8481, 0.2338, 0.9046, 0.2319, 0.8918, 0.1596, 0.8334, 0.1628, 0.1477, 0.09939, 0.2223, 0.1013, 0.2272, 0.1625, 0.1542, 0.09808, 0.7765, 0.1599, 0.8481, 0.1596, 0.8334, 0.1, 0.7617, 0.239, 0.08827, 0.1628, 0.1477, 0.1625, 0.1542, 0.2369, 0.09476, 0.05144, 0.6926, 0.09808, 0.7765, 0.1, 0.7617, 0.05543, 0.6794, 0.3244, 0.04613, 0.239, 0.08827, 0.2369, 0.09476, 0.3215, 0.05129, 0.02236, 0.5997, 0.05144, 0.6926, 0.05543, 0.6794, 0.02782, 0.5896, 0.4152, 0.02267, 0.3244, 0.04613, 0.3215, 0.05129, 0.4129, 0.0255, 0.01245, 0.5018, 0.02236, 0.5997, 0.02782, 0.5896, 0.01846, 0.4957, 0.4044, 0.9661, 0.494, 0.9697, 0.4024, 0.9611, 0.5074, 0.01832, 0.4152, 0.02267, 0.4129, 0.0255, 0.02239, 0.4034, 0.01245, 0.5018, 0.01846, 0.4957, 0.02788, 0.4015, 0.3165, 0.9443, 0.4044, 0.9661, 0.4024, 0.9611, 0.3139, 0.9348, 0.05182, 0.3088, 0.02239, 0.4034, 0.02788, 0.4015, 0.05583, 0.3108, 0.2338, 0.9046, 0.3165, 0.9443, 0.3139, 0.9348, 0.2319, 0.8918, 0.09939, 0.2223, 0.05182, 0.3088, 0.05583, 0.3108, 0.1013, 0.2272, 0.01846, 0.4957, 0.02782, 0.5896, 0.05046, 0.5804, 0.04198, 0.4902, 0.4024, 0.9611, 0.494, 0.9697, 0.4038, 0.9562, 0.5074, 0.01832, 0.4129, 0.0255, 0.4144, 0.02836, 0.02788, 0.4015, 0.01846, 0.4957, 0.04198, 0.4902, 0.05063, 0.4, 0.3139, 0.9348, 0.4024, 0.9611, 0.4038, 0.9562, 0.3182, 0.9257, 0.05583, 0.3108, 0.02788, 0.4015, 0.05063, 0.4, 0.07626, 0.3129, 0.2319, 0.8918, 0.3139, 0.9348, 0.3182, 0.9257, 0.24, 0.8796, 0.1013, 0.2272, 0.05583, 0.3108, 0.07626, 0.3129, 0.1182, 0.232, 0.1596, 0.8334, 0.2319, 0.8918, 0.24, 0.8796, 0.1721, 0.8196, 0.1625, 0.1542, 0.1013, 0.2272, 0.1182, 0.232, 0.1751, 0.1605, 0.1, 0.7617, 0.1596, 0.8334, 0.1721, 0.8196, 0.1167, 0.748, 0.2369, 0.09476, 0.1625, 0.1542, 0.1751, 0.1605, 0.2451, 0.1012, 0.05543, 0.6794, 0.1, 0.7617, 0.1167, 0.748, 0.07567, 0.6673, 0.3215, 0.05129, 0.2369, 0.09476, 0.2451, 0.1012, 0.3258, 0.05645, 0.02782, 0.5896, 0.05543, 0.6794, 0.07567, 0.6673, 0.05046, 0.5804, 0.4129, 0.0255, 0.3215, 0.05129, 0.3258, 0.05645, 0.4144, 0.02836, 0.1751, 0.1605, 0.1182, 0.232, 0.1479, 0.2366, 0.199, 0.1665, 0.1167, 0.748, 0.1721, 0.8196, 0.1957, 0.8071, 0.1461, 0.7357, 0.2451, 0.1012, 0.1751, 0.1605, 0.199, 0.1665, 0.2626, 0.1073, 0.07567, 0.6673, 0.1167, 0.748, 0.1461, 0.7357, 0.1097, 0.6567, 0.3258, 0.05645, 0.2451, 0.1012, 0.2626, 0.1073, 0.3368, 0.0614, 0.05046, 0.5804, 0.07567, 0.6673, 0.1097, 0.6567, 0.08746, 0.5724, 0.4144, 0.02836, 0.3258, 0.05645, 0.3368, 0.0614, 0.4193, 0.03115, 0.04198, 0.4902, 0.05046, 0.5804, 0.08746, 0.5724, 0.08008, 0.4856, 0.4038, 0.9562, 0.494, 0.9697, 0.4087, 0.9516, 0.5074, 0.01832, 0.4144, 0.02836, 0.4193, 0.03115, 0.05063, 0.4, 0.04198, 0.4902, 0.08008, 0.4856, 0.08781, 0.3989, 0.3182, 0.9257, 0.4038, 0.9562, 0.4087, 0.9516, 0.3289, 0.9172, 0.07626, 0.3129, 0.05063, 0.4, 0.08781, 0.3989, 0.1106, 0.315, 0.24, 0.8796, 0.3182, 0.9257, 0.3289, 0.9172, 0.2572, 0.8683, 0.1182, 0.232, 0.07626, 0.3129, 0.1106, 0.315, 0.1479, 0.2366, 0.1721, 0.8196, 0.24, 0.8796, 0.2572, 0.8683, 0.1957, 0.8071, 0.5074, 0.01832, 0.4193, 0.03115, 0.4275, 0.03377, 0.08781, 0.3989, 0.08008, 0.4856, 0.13, 0.4818, 0.1367, 0.3981, 0.3289, 0.9172, 0.4087, 0.9516, 0.4167, 0.9473, 0.3455, 0.9095, 0.1106, 0.315, 0.08781, 0.3989, 0.1367, 0.3981, 0.1562, 0.317, 0.2572, 0.8683, 0.3289, 0.9172, 0.3455, 0.9095, 0.2823, 0.8584, 0.1479, 0.2366, 0.1106, 0.315, 0.1562, 0.317, 0.1884, 0.2408, 0.1957, 0.8071, 0.2572, 0.8683, 0.2823, 0.8584, 0.2288, 0.7962, 0.199, 0.1665, 0.1479, 0.2366, 0.1884, 0.2408, 0.2326, 0.1719, 0.1461, 0.7357, 0.1957, 0.8071, 0.2288, 0.7962, 0.186, 0.7252, 0.2626, 0.1073, 0.199, 0.1665, 0.2326, 0.1719, 0.2881, 0.1128, 0.1097, 0.6567, 0.1461, 0.7357, 0.186, 0.7252, 0.1549, 0.6476, 0.3368, 0.0614, 0.2626, 0.1073, 0.2881, 0.1128, 0.3536, 0.06599, 0.08746, 0.5724, 0.1097, 0.6567, 0.1549, 0.6476, 0.1361, 0.5657, 0.4193, 0.03115, 0.3368, 0.0614, 0.3536, 0.06599, 0.4275, 0.03377, 0.08008, 0.4856, 0.08746, 0.5724, 0.1361, 0.5657, 0.13, 0.4818, 0.4087, 0.9516, 0.494, 0.9697, 0.4167, 0.9473, 0.2881, 0.1128, 0.2326, 0.1719, 0.2741, 0.1768, 0.3204, 0.1178, 0.1549, 0.6476, 0.186, 0.7252, 0.2345, 0.7165, 0.2091, 0.6402, 0.3536, 0.06599, 0.2881, 0.1128, 0.3204, 0.1178, 0.3756, 0.07008, 0.1361, 0.5657, 0.1549, 0.6476, 0.2091, 0.6402, 0.1939, 0.5603, 0.4275, 0.03377, 0.3536, 0.06599, 0.3756, 0.07008, 0.4385, 0.03612, 0.13, 0.4818, 0.1361, 0.5657, 0.1939, 0.5603, 0.1891, 0.4789, 0.4167, 0.9473, 0.494, 0.9697, 0.4275, 0.9437, 0.5074, 0.01832, 0.4275, 0.03377, 0.4385, 0.03612, 0.1367, 0.3981, 0.13, 0.4818, 0.1891, 0.4789, 0.1947, 0.3978, 0.3455, 0.9095, 0.4167, 0.9473, 0.4275, 0.9437, 0.3671, 0.903, 0.1562, 0.317, 0.1367, 0.3981, 0.1947, 0.3978, 0.2109, 0.319, 0.2823, 0.8584, 0.3455, 0.9095, 0.3671, 0.903, 0.3141, 0.8501, 0.1884, 0.2408, 0.1562, 0.317, 0.2109, 0.319, 0.2374, 0.2446, 0.2288, 0.7962, 0.2823, 0.8584, 0.3141, 0.8501, 0.2696, 0.7871, 0.2326, 0.1719, 0.1884, 0.2408, 0.2374, 0.2446, 0.2741, 0.1768, 0.186, 0.7252, 0.2288, 0.7962, 0.2696, 0.7871, 0.2345, 0.7165, 0.3671, 0.903, 0.4275, 0.9437, 0.4407, 0.9407, 0.3927, 0.8978, 0.2109, 0.319, 0.1947, 0.3978, 0.2598, 0.3977, 0.2724, 0.3208, 0.3141, 0.8501, 0.3671, 0.903, 0.3927, 0.8978, 0.3511, 0.8434, 0.2374, 0.2446, 0.2109, 0.319, 0.2724, 0.3208, 0.2931, 0.2478, 0.2696, 0.7871, 0.3141, 0.8501, 0.3511, 0.8434, 0.3166, 0.78, 0.2741, 0.1768, 0.2374, 0.2446, 0.2931, 0.2478, 0.3218, 0.1808, 0.2345, 0.7165, 0.2696, 0.7871, 0.3166, 0.78, 0.2895, 0.7097, 0.3204, 0.1178, 0.2741, 0.1768, 0.3218, 0.1808, 0.3582, 0.1219, 0.2091, 0.6402, 0.2345, 0.7165, 0.2895, 0.7097, 0.2701, 0.6345, 0.3756, 0.07008, 0.3204, 0.1178, 0.3582, 0.1219, 0.4018, 0.07354, 0.1939, 0.5603, 0.2091, 0.6402, 0.2701, 0.6345, 0.2586, 0.5563, 0.4385, 0.03612, 0.3756, 0.07008, 0.4018, 0.07354, 0.4519, 0.03814, 0.1891, 0.4789, 0.1939, 0.5603, 0.2586, 0.5563, 0.2552, 0.4768, 0.4275, 0.9437, 0.494, 0.9697, 0.4407, 0.9407, 0.5074, 0.01832, 0.4385, 0.03612, 0.4519, 0.03814, 0.1947, 0.3978, 0.1891, 0.4789, 0.2552, 0.4768, 0.2598, 0.3977, 0.2701, 0.6345, 0.2895, 0.7097, 0.3493, 0.705, 0.3361, 0.6307, 0.4018, 0.07354, 0.3582, 0.1219, 0.4001, 0.1253, 0.4313, 0.0763, 0.2586, 0.5563, 0.2701, 0.6345, 0.3361, 0.6307, 0.3284, 0.5537, 0.4519, 0.03814, 0.4018, 0.07354, 0.4313, 0.0763, 0.4673, 0.03974, 0.2552, 0.4768, 0.2586, 0.5563, 0.3284, 0.5537, 0.3263, 0.4756, 0.4407, 0.9407, 0.494, 0.9697, 0.4557, 0.9385, 0.5074, 0.01832, 0.4519, 0.03814, 0.4673, 0.03974, 0.2598, 0.3977, 0.2552, 0.4768, 0.3263, 0.4756, 0.3298, 0.398, 0.3927, 0.8978, 0.4407, 0.9407, 0.4557, 0.9385, 0.4216, 0.8939, 0.2724, 0.3208, 0.2598, 0.3977, 0.3298, 0.398, 0.3389, 0.3224, 0.3511, 0.8434, 0.3927, 0.8978, 0.4216, 0.8939, 0.3923, 0.8386, 0.2931, 0.2478, 0.2724, 0.3208, 0.3389, 0.3224, 0.3537, 0.2505, 0.3166, 0.78, 0.3511, 0.8434, 0.3923, 0.8386, 0.3681, 0.7749, 0.3218, 0.1808, 0.2931, 0.2478, 0.3537, 0.2505, 0.3742, 0.1841, 0.2895, 0.7097, 0.3166, 0.78, 0.3681, 0.7749, 0.3493, 0.705, 0.3582, 0.1219, 0.3218, 0.1808, 0.3742, 0.1841, 0.4001, 0.1253, 0.3389, 0.3224, 0.3298, 0.398, 0.4032, 0.3986, 0.4088, 0.3239, 0.3923, 0.8386, 0.4216, 0.8939, 0.4526, 0.8916, 0.4361, 0.8357, 0.3537, 0.2505, 0.3389, 0.3224, 0.4088, 0.3239, 0.4176, 0.2526, 0.3681, 0.7749, 0.3923, 0.8386, 0.4361, 0.8357, 0.4227, 0.7719, 0.3742, 0.1841, 0.3537, 0.2505, 0.4176, 0.2526, 0.4297, 0.1865, 0.3493, 0.705, 0.3681, 0.7749, 0.4227, 0.7719, 0.4125, 0.7022, 0.4001, 0.1253, 0.3742, 0.1841, 0.4297, 0.1865, 0.4448, 0.1277, 0.3361, 0.6307, 0.3493, 0.705, 0.4125, 0.7022, 0.4054, 0.6285, 0.4313, 0.0763, 0.4001, 0.1253, 0.4448, 0.1277, 0.463, 0.07828, 0.3284, 0.5537, 0.3361, 0.6307, 0.4054, 0.6285, 0.4015, 0.5524, 0.4673, 0.03974, 0.4313, 0.0763, 0.463, 0.07828, 0.484, 0.0409, 0.3263, 0.4756, 0.3284, 0.5537, 0.4015, 0.5524, 0.4007, 0.4753, 0.4557, 0.9385, 0.494, 0.9697, 0.472, 0.9371, 0.5074, 0.01832, 0.4673, 0.03974, 0.484, 0.0409, 0.3298, 0.398, 0.3263, 0.4756, 0.4007, 0.4753, 0.4032, 0.3986, 0.4216, 0.8939, 0.4557, 0.9385, 0.472, 0.9371, 0.4526, 0.8916, 0.463, 0.07828, 0.4448, 0.1277, 0.4912, 0.1291, 0.4961, 0.07943, 0.4015, 0.5524, 0.4054, 0.6285, 0.4765, 0.6281, 0.4763, 0.5524, 0.484, 0.0409, 0.463, 0.07828, 0.4961, 0.07943, 0.5015, 0.04156, 0.4007, 0.4753, 0.4015, 0.5524, 0.4763, 0.5524, 0.477, 0.4757, 0.472, 0.9371, 0.494, 0.9697, 0.4891, 0.9366, 0.5074, 0.01832, 0.484, 0.0409, 0.5015, 0.04156, 0.4032, 0.3986, 0.4007, 0.4753, 0.477, 0.4757, 0.4784, 0.3995, 0.4526, 0.8916, 0.472, 0.9371, 0.4891, 0.9366, 0.4849, 0.8908, 0.4088, 0.3239, 0.4032, 0.3986, 0.4784, 0.3995, 0.4805, 0.3251, 0.4361, 0.8357, 0.4526, 0.8916, 0.4849, 0.8908, 0.4816, 0.8348, 0.4176, 0.2526, 0.4088, 0.3239, 0.4805, 0.3251, 0.4834, 0.2541, 0.4227, 0.7719, 0.4361, 0.8357, 0.4816, 0.8348, 0.4791, 0.771, 0.4297, 0.1865, 0.4176, 0.2526, 0.4834, 0.2541, 0.4869, 0.1881, 0.4125, 0.7022, 0.4227, 0.7719, 0.4791, 0.771, 0.4774, 0.7015, 0.4448, 0.1277, 0.4297, 0.1865, 0.4869, 0.1881, 0.4912, 0.1291, 0.4054, 0.6285, 0.4125, 0.7022, 0.4774, 0.7015, 0.4765, 0.6281, 0.4816, 0.8348, 0.4849, 0.8908, 0.5175, 0.8915, 0.5274, 0.8358, 0.4834, 0.2541, 0.4805, 0.3251, 0.5526, 0.326, 0.5495, 0.2549, 0.4791, 0.771, 0.4816, 0.8348, 0.5274, 0.8358, 0.5358, 0.7722, 0.4869, 0.1881, 0.4834, 0.2541, 0.5495, 0.2549, 0.5446, 0.1887, 0.4774, 0.7015, 0.4791, 0.771, 0.5358, 0.7722, 0.5427, 0.7028, 0.4912, 0.1291, 0.4869, 0.1881, 0.5446, 0.1887, 0.538, 0.1296, 0.4765, 0.6281, 0.4774, 0.7015, 0.5427, 0.7028, 0.548, 0.6295, 0.4961, 0.07943, 0.4912, 0.1291, 0.538, 0.1296, 0.5295, 0.07974, 0.4763, 0.5524, 0.4765, 0.6281, 0.548, 0.6295, 0.5516, 0.5537, 0.5015, 0.04156, 0.4961, 0.07943, 0.5295, 0.07974, 0.5192, 0.04171, 0.477, 0.4757, 0.4763, 0.5524, 0.5516, 0.5537, 0.5537, 0.4769, 0.4891, 0.9366, 0.494, 0.9697, 0.5064, 0.9371, 0.5074, 0.01832, 0.5015, 0.04156, 0.5192, 0.04171, 0.4784, 0.3995, 0.477, 0.4757, 0.5537, 0.4769, 0.554, 0.4006, 0.4849, 0.8908, 0.4891, 0.9366, 0.5064, 0.9371, 0.5175, 0.8915, 0.4805, 0.3251, 0.4784, 0.3995, 0.554, 0.4006, 0.5526, 0.326, 0.5516, 0.5537, 0.548, 0.6295, 0.6185, 0.6325, 0.626, 0.5562, 0.5192, 0.04171, 0.5295, 0.07974, 0.5622, 0.07919, 0.5365, 0.04135, 0.5537, 0.4769, 0.5516, 0.5537, 0.626, 0.5562, 0.6294, 0.4789, 0.5064, 0.9371, 0.494, 0.9697, 0.5232, 0.9383, 0.5074, 0.01832, 0.5192, 0.04171, 0.5365, 0.04135, 0.554, 0.4006, 0.5537, 0.4769, 0.6294, 0.4789, 0.6287, 0.4019, 0.5175, 0.8915, 0.5064, 0.9371, 0.5232, 0.9383, 0.5494, 0.8938, 0.5526, 0.326, 0.554, 0.4006, 0.6287, 0.4019, 0.6238, 0.3267, 0.5274, 0.8358, 0.5175, 0.8915, 0.5494, 0.8938, 0.5723, 0.8387, 0.5495, 0.2549, 0.5526, 0.326, 0.6238, 0.3267, 0.6148, 0.255, 0.5358, 0.7722, 0.5274, 0.8358, 0.5723, 0.8387, 0.5916, 0.7755, 0.5446, 0.1887, 0.5495, 0.2549, 0.6148, 0.255, 0.6015, 0.1884, 0.5427, 0.7028, 0.5358, 0.7722, 0.5916, 0.7755, 0.607, 0.7061, 0.538, 0.1296, 0.5446, 0.1887, 0.6015, 0.1884, 0.5839, 0.1291, 0.548, 0.6295, 0.5427, 0.7028, 0.607, 0.7061, 0.6185, 0.6325, 0.5295, 0.07974, 0.538, 0.1296, 0.5839, 0.1291, 0.5622, 0.07919, 0.6148, 0.255, 0.6238, 0.3267, 0.6926, 0.3272, 0.6776, 0.2545, 0.5916, 0.7755, 0.5723, 0.8387, 0.6152, 0.8435, 0.6451, 0.7807, 0.6015, 0.1884, 0.6148, 0.255, 0.6776, 0.2545, 0.656, 0.1872, 0.607, 0.7061, 0.5916, 0.7755, 0.6451, 0.7807, 0.669, 0.7113, 0.5839, 0.1291, 0.6015, 0.1884, 0.656, 0.1872, 0.6278, 0.1275, 0.6185, 0.6325, 0.607, 0.7061, 0.669, 0.7113, 0.6866, 0.6372, 0.5622, 0.07919, 0.5839, 0.1291, 0.6278, 0.1275, 0.5932, 0.07778, 0.626, 0.5562, 0.6185, 0.6325, 0.6866, 0.6372, 0.6979, 0.5601, 0.5365, 0.04135, 0.5622, 0.07919, 0.5932, 0.07778, 0.5528, 0.04047, 0.6294, 0.4789, 0.626, 0.5562, 0.6979, 0.5601, 0.7027, 0.4816, 0.5232, 0.9383, 0.494, 0.9697, 0.539, 0.9405, 0.5074, 0.01832, 0.5365, 0.04135, 0.5528, 0.04047, 0.6287, 0.4019, 0.6294, 0.4789, 0.7027, 0.4816, 0.701, 0.4035, 0.5494, 0.8938, 0.5232, 0.9383, 0.539, 0.9405, 0.5797, 0.8976, 0.6238, 0.3267, 0.6287, 0.4019, 0.701, 0.4035, 0.6926, 0.3272, 0.5723, 0.8387, 0.5494, 0.8938, 0.5797, 0.8976, 0.6152, 0.8435, 0.5528, 0.04047, 0.5932, 0.07778, 0.6217, 0.07555, 0.5676, 0.03912, 0.7027, 0.4816, 0.6979, 0.5601, 0.7658, 0.5651, 0.7721, 0.4851, 0.539, 0.9405, 0.494, 0.9697, 0.5533, 0.9434, 0.5074, 0.01832, 0.5528, 0.04047, 0.5676, 0.03912, 0.701, 0.4035, 0.7027, 0.4816, 0.7721, 0.4851, 0.7693, 0.4052, 0.5797, 0.8976, 0.539, 0.9405, 0.5533, 0.9434, 0.6073, 0.9027, 0.6926, 0.3272, 0.701, 0.4035, 0.7693, 0.4052, 0.7575, 0.3273, 0.6152, 0.8435, 0.5797, 0.8976, 0.6073, 0.9027, 0.6548, 0.8501, 0.6776, 0.2545, 0.6926, 0.3272, 0.7575, 0.3273, 0.7367, 0.2532, 0.6451, 0.7807, 0.6152, 0.8435, 0.6548, 0.8501, 0.6949, 0.788, 0.656, 0.1872, 0.6776, 0.2545, 0.7367, 0.2532, 0.7069, 0.1851, 0.669, 0.7113, 0.6451, 0.7807, 0.6949, 0.788, 0.727, 0.7184, 0.6278, 0.1275, 0.656, 0.1872, 0.7069, 0.1851, 0.6684, 0.125, 0.6866, 0.6372, 0.669, 0.7113, 0.727, 0.7184, 0.7508, 0.6435, 0.5932, 0.07778, 0.6278, 0.1275, 0.6684, 0.125, 0.6217, 0.07555, 0.6979, 0.5601, 0.6866, 0.6372, 0.7508, 0.6435, 0.7658, 0.5651, 0.7069, 0.1851, 0.7367, 0.2532, 0.7902, 0.2513, 0.7525, 0.182, 0.727, 0.7184, 0.6949, 0.788, 0.7395, 0.7971, 0.7796, 0.7274, 0.6684, 0.125, 0.7069, 0.1851, 0.7525, 0.182, 0.7043, 0.1216, 0.7508, 0.6435, 0.727, 0.7184, 0.7796, 0.7274, 0.8092, 0.6515, 0.6217, 0.07555, 0.6684, 0.125, 0.7043, 0.1216, 0.6465, 0.07253, 0.7658, 0.5651, 0.7508, 0.6435, 0.8092, 0.6515, 0.8281, 0.5714, 0.5676, 0.03912, 0.6217, 0.07555, 0.6465, 0.07253, 0.5802, 0.03733, 0.7721, 0.4851, 0.7658, 0.5651, 0.8281, 0.5714, 0.8357, 0.4893, 0.5533, 0.9434, 0.494, 0.9697, 0.5656, 0.947, 0.5074, 0.01832, 0.5676, 0.03912, 0.5802, 0.03733, 0.7693, 0.4052, 0.7721, 0.4851, 0.8357, 0.4893, 0.8319, 0.4071, 0.6073, 0.9027, 0.5533, 0.9434, 0.5656, 0.947, 0.6314, 0.9091, 0.7575, 0.3273, 0.7693, 0.4052, 0.8319, 0.4071, 0.8167, 0.3271, 0.6548, 0.8501, 0.6073, 0.9027, 0.6314, 0.9091, 0.6898, 0.8584, 0.7367, 0.2532, 0.7575, 0.3273, 0.8167, 0.3271, 0.7902, 0.2513, 0.6949, 0.788, 0.6548, 0.8501, 0.6898, 0.8584, 0.7395, 0.7971, 0.5656, 0.947, 0.494, 0.9697, 0.5753, 0.9511, 0.5074, 0.01832, 0.5802, 0.03733, 0.5903, 0.03514, 0.8319, 0.4071, 0.8357, 0.4893, 0.8915, 0.4941, 0.8868, 0.4092, 0.6314, 0.9091, 0.5656, 0.947, 0.5753, 0.9511, 0.651, 0.9167, 0.8167, 0.3271, 0.8319, 0.4071, 0.8868, 0.4092, 0.8683, 0.3265, 0.6898, 0.8584, 0.6314, 0.9091, 0.651, 0.9167, 0.719, 0.8682, 0.7902, 0.2513, 0.8167, 0.3271, 0.8683, 0.3265, 0.8363, 0.2486, 0.7395, 0.7971, 0.6898, 0.8584, 0.719, 0.8682, 0.7774, 0.808, 0.7525, 0.182, 0.7902, 0.2513, 0.8363, 0.2486, 0.7914, 0.178, 0.7796, 0.7274, 0.7395, 0.7971, 0.7774, 0.808, 0.8248, 0.7381, 0.7043, 0.1216, 0.7525, 0.182, 0.7914, 0.178, 0.7344, 0.1172, 0.8092, 0.6515, 0.7796, 0.7274, 0.8248, 0.7381, 0.8601, 0.6609, 0.6465, 0.07253, 0.7043, 0.1216, 0.7344, 0.1172, 0.6668, 0.06881, 0.8281, 0.5714, 0.8092, 0.6515, 0.8601, 0.6609, 0.8825, 0.5788, 0.5802, 0.03733, 0.6465, 0.07253, 0.6668, 0.06881, 0.5903, 0.03514, 0.8357, 0.4893, 0.8281, 0.5714, 0.8825, 0.5788, 0.8915, 0.4941, 0.8248, 0.7381, 0.7774, 0.808, 0.8068, 0.8203, 0.8607, 0.7503, 0.7344, 0.1172, 0.7914, 0.178, 0.8217, 0.1732, 0.7572, 0.1121, 0.8601, 0.6609, 0.8248, 0.7381, 0.8607, 0.7503, 0.9011, 0.6718, 0.6668, 0.06881, 0.7344, 0.1172, 0.7572, 0.1121, 0.6816, 0.06448, 0.8825, 0.5788, 0.8601, 0.6609, 0.9011, 0.6718, 0.9269, 0.5872, 0.5903, 0.03514, 0.6668, 0.06881, 0.6816, 0.06448, 0.5973, 0.03265, 0.8915, 0.4941, 0.8825, 0.5788, 0.9269, 0.5872, 0.9372, 0.4995, 0.5753, 0.9511, 0.494, 0.9697, 0.582, 0.9557, 0.5074, 0.01832, 0.5903, 0.03514, 0.5973, 0.03265, 0.8868, 0.4092, 0.8915, 0.4941, 0.9372, 0.4995, 0.9316, 0.4113, 0.651, 0.9167, 0.5753, 0.9511, 0.582, 0.9557, 0.6652, 0.9251, 0.8683, 0.3265, 0.8868, 0.4092, 0.9316, 0.4113, 0.9101, 0.3256, 0.719, 0.8682, 0.651, 0.9167, 0.6652, 0.9251, 0.7409, 0.8793, 0.8363, 0.2486, 0.8683, 0.3265, 0.9101, 0.3256, 0.8731, 0.2453, 0.7774, 0.808, 0.719, 0.8682, 0.7409, 0.8793, 0.8068, 0.8203, 0.7914, 0.178, 0.8363, 0.2486, 0.8731, 0.2453, 0.8217, 0.1732, 0.9316, 0.4113, 0.9372, 0.4995, 0.97, 0.5054, 0.9636, 0.4135, 0.6652, 0.9251, 0.582, 0.9557, 0.5855, 0.9606, 0.6734, 0.9341, 0.9101, 0.3256, 0.9316, 0.4113, 0.9636, 0.4135, 0.9395, 0.3243, 0.7409, 0.8793, 0.6652, 0.9251, 0.6734, 0.9341, 0.7545, 0.8913, 0.8731, 0.2453, 0.9101, 0.3256, 0.9395, 0.3243, 0.8985, 0.2413, 0.8068, 0.8203, 0.7409, 0.8793, 0.7545, 0.8913, 0.826, 0.8339, 0.8217, 0.1732, 0.8731, 0.2453, 0.8985, 0.2413, 0.8418, 0.1676, 0.8607, 0.7503, 0.8068, 0.8203, 0.826, 0.8339, 0.8852, 0.7639, 0.7572, 0.1121, 0.8217, 0.1732, 0.8418, 0.1676, 0.7715, 0.1062, 0.9011, 0.6718, 0.8607, 0.7503, 0.8852, 0.7639, 0.93, 0.6838, 0.6816, 0.06448, 0.7572, 0.1121, 0.7715, 0.1062, 0.6903, 0.05967, 0.9269, 0.5872, 0.9011, 0.6718, 0.93, 0.6838, 0.9586, 0.5966, 0.5973, 0.03265, 0.6816, 0.06448, 0.6903, 0.05967, 0.6011, 0.02992, 0.9372, 0.4995, 0.9269, 0.5872, 0.9586, 0.5966, 0.97, 0.5054, 0.582, 0.9557, 0.494, 0.9697, 0.5855, 0.9606, 0.5074, 0.01832, 0.5973, 0.03265, 0.6011, 0.02992, 0.7715, 0.1062, 0.8418, 0.1676, 0.8499, 0.1614, 0.7762, 0.09989, 0.93, 0.6838, 0.8852, 0.7639, 0.8962, 0.7784, 0.944, 0.6967, 0.6903, 0.05967, 0.7715, 0.1062, 0.7762, 0.09989, 0.6921, 0.05454, 0.9586, 0.5966, 0.93, 0.6838, 0.944, 0.6967, 0.9748, 0.6066, 0.6011, 0.02992, 0.6903, 0.05967, 0.6921, 0.05454, 0.6012, 0.02706, 0.97, 0.5054, 0.9586, 0.5966, 0.9748, 0.6066, 0.9871, 0.5116, 0.5855, 0.9606, 0.494, 0.9697, 0.5855, 0.9655, 0.5074, 0.01832, 0.6011, 0.02992, 0.6012, 0.02706, 0.9636, 0.4135, 0.97, 0.5054, 0.9871, 0.5116, 0.9802, 0.4156, 0.6734, 0.9341, 0.5855, 0.9606, 0.5855, 0.9655, 0.6749, 0.9434, 0.9395, 0.3243, 0.9636, 0.4135, 0.9802, 0.4156, 0.9541, 0.3226, 0.7545, 0.8913, 0.6734, 0.9341, 0.6749, 0.9434, 0.7587, 0.9039, 0.8985, 0.2413, 0.9395, 0.3243, 0.9541, 0.3226, 0.9101, 0.2367, 0.826, 0.8339, 0.7545, 0.8913, 0.7587, 0.9039, 0.8335, 0.8483, 0.8418, 0.1676, 0.8985, 0.2413, 0.9101, 0.2367, 0.8499, 0.1614, 0.8852, 0.7639, 0.826, 0.8339, 0.8335, 0.8483, 0.8962, 0.7784, 0.6749, 0.9434, 0.5855, 0.9655, 0.582, 0.9704, 0.6693, 0.9527, 0.9541, 0.3226, 0.9802, 0.4156, 0.9784, 0.4175, 0.9514, 0.3206, 0.7587, 0.9039, 0.6749, 0.9434, 0.6693, 0.9527, 0.7524, 0.9167, 0.9101, 0.2367, 0.9541, 0.3226, 0.9514, 0.3206, 0.906, 0.2317, 0.8335, 0.8483, 0.7587, 0.9039, 0.7524, 0.9167, 0.8277, 0.863, 0.8499, 0.1614, 0.9101, 0.2367, 0.906, 0.2317, 0.8446, 0.1549, 0.8962, 0.7784, 0.8335, 0.8483, 0.8277, 0.863, 0.8917, 0.7933, 0.7762, 0.09989, 0.8499, 0.1614, 0.8446, 0.1549, 0.7702, 0.09326, 0.944, 0.6967, 0.8962, 0.7784, 0.8917, 0.7933, 0.9409, 0.7101, 0.6921, 0.05454, 0.7762, 0.09989, 0.7702, 0.09326, 0.6866, 0.04927, 0.9748, 0.6066, 0.944, 0.6967, 0.9409, 0.7101, 0.9729, 0.617, 0.6012, 0.02706, 0.6921, 0.05454, 0.6866, 0.04927, 0.5977, 0.02418, 0.9871, 0.5116, 0.9748, 0.6066, 0.9729, 0.617, 0.9857, 0.5179, 0.5855, 0.9655, 0.494, 0.9697, 0.582, 0.9704, 0.5074, 0.01832, 0.6012, 0.02706, 0.5977, 0.02418, 0.9802, 0.4156, 0.9871, 0.5116, 0.9857, 0.5179, 0.9784, 0.4175, 0.9409, 0.7101, 0.8917, 0.7933, 0.8701, 0.808, 0.9187, 0.7234, 0.6866, 0.04927, 0.7702, 0.09326, 0.7532, 0.08661, 0.6738, 0.04408, 0.9729, 0.617, 0.9409, 0.7101, 0.9187, 0.7234, 0.9504, 0.6272, 0.5977, 0.02418, 0.6866, 0.04927, 0.6738, 0.04408, 0.5906, 0.02139, 0.9857, 0.5179, 0.9729, 0.617, 0.9504, 0.6272, 0.9632, 0.524, 0.582, 0.9704, 0.494, 0.9697, 0.575, 0.9749, 0.5074, 0.01832, 0.5977, 0.02418, 0.5906, 0.02139, 0.9784, 0.4175, 0.9857, 0.5179, 0.9632, 0.524, 0.956, 0.4193, 0.6693, 0.9527, 0.582, 0.9704, 0.575, 0.9749, 0.6565, 0.9616, 0.9514, 0.3206, 0.9784, 0.4175, 0.956, 0.4193, 0.9293, 0.3183, 0.7524, 0.9167, 0.6693, 0.9527, 0.6565, 0.9616, 0.7354, 0.929, 0.906, 0.2317, 0.9514, 0.3206, 0.9293, 0.3183, 0.8847, 0.2265, 0.8277, 0.863, 0.7524, 0.9167, 0.7354, 0.929, 0.8079, 0.8774, 0.8446, 0.1549, 0.906, 0.2317, 0.8847, 0.2265, 0.8248, 0.1481, 0.8917, 0.7933, 0.8277, 0.863, 0.8079, 0.8774, 0.8701, 0.808, 0.7702, 0.09326, 0.8446, 0.1549, 0.8248, 0.1481, 0.7532, 0.08661, 0.9293, 0.3183, 0.956, 0.4193, 0.9114, 0.4206, 0.8865, 0.3158, 0.7354, 0.929, 0.6565, 0.9616, 0.6368, 0.9696, 0.7076, 0.9402, 0.8847, 0.2265, 0.9293, 0.3183, 0.8865, 0.3158, 0.8451, 0.2212, 0.8079, 0.8774, 0.7354, 0.929, 0.7076, 0.9402, 0.7735, 0.8907, 0.8248, 0.1481, 0.8847, 0.2265, 0.8451, 0.2212, 0.7901, 0.1415, 0.8701, 0.808, 0.8079, 0.8774, 0.7735, 0.8907, 0.8308, 0.8218, 0.7532, 0.08661, 0.8248, 0.1481, 0.7901, 0.1415, 0.725, 0.08024, 0.9187, 0.7234, 0.8701, 0.808, 0.8308, 0.8218, 0.876, 0.7359, 0.6738, 0.04408, 0.7532, 0.08661, 0.725, 0.08024, 0.6538, 0.0392, 0.9504, 0.6272, 0.9187, 0.7234, 0.876, 0.7359, 0.9058, 0.6368, 0.5906, 0.02139, 0.6738, 0.04408, 0.6538, 0.0392, 0.5801, 0.01881, 0.9632, 0.524, 0.9504, 0.6272, 0.9058, 0.6368, 0.9179, 0.5297, 0.575, 0.9749, 0.494, 0.9697, 0.5646, 0.979, 0.5074, 0.01832, 0.5906, 0.02139, 0.5801, 0.01881, 0.956, 0.4193, 0.9632, 0.524, 0.9179, 0.5297, 0.9114, 0.4206, 0.6565, 0.9616, 0.575, 0.9749, 0.5646, 0.979, 0.6368, 0.9696, 0.6538, 0.0392, 0.725, 0.08024, 0.6864, 0.07448, 0.6271, 0.03486, 0.9058, 0.6368, 0.876, 0.7359, 0.813, 0.7467, 0.8389, 0.6451, 0.5801, 0.01881, 0.6538, 0.0392, 0.6271, 0.03486, 0.5665, 0.01655, 0.9179, 0.5297, 0.9058, 0.6368, 0.8389, 0.6451, 0.8497, 0.5344, 0.5646, 0.979, 0.494, 0.9697, 0.5514, 0.9824, 0.5074, 0.01832, 0.5801, 0.01881, 0.5665, 0.01655, 0.9114, 0.4206, 0.9179, 0.5297, 0.8497, 0.5344, 0.8443, 0.4214, 0.6368, 0.9696, 0.5646, 0.979, 0.5514, 0.9824, 0.6107, 0.9763, 0.8865, 0.3158, 0.9114, 0.4206, 0.8443, 0.4214, 0.8231, 0.3132, 0.7076, 0.9402, 0.6368, 0.9696, 0.6107, 0.9763, 0.6696, 0.9499, 0.8451, 0.2212, 0.8865, 0.3158, 0.8231, 0.3132, 0.7878, 0.2162, 0.7735, 0.8907, 0.7076, 0.9402, 0.6696, 0.9499, 0.7252, 0.9022, 0.7901, 0.1415, 0.8451, 0.2212, 0.7878, 0.2162, 0.7411, 0.1354, 0.8308, 0.8218, 0.7735, 0.8907, 0.7252, 0.9022, 0.7741, 0.8338, 0.725, 0.08024, 0.7901, 0.1415, 0.7411, 0.1354, 0.6864, 0.07448, 0.876, 0.7359, 0.8308, 0.8218, 0.7741, 0.8338, 0.813, 0.7467])
me_sphere.materials.append(mat_material_001)
me_sphere.use_remesh_preserve_volume = False
me_sphere.use_remesh_preserve_attributes = False
me_sphere.use_mirror_vertex_groups = False
me_sphere.update()

# ---- objects
ob_sphere = bpy.data.objects.new('Sphere', me_sphere)

# ---- transforms, parenting, visibility, modifiers, constraints
ob_sphere.location = (0.0, 0.0, 0.0)
ob_sphere.scale = (24.44, 24.44, 24.44)
ob_sphere.lineart.crease_threshold = 0.0

# ---- collection membership
col_collection_1.objects.link(ob_sphere)

# ---- scene / render settings (as saved in the file)
scene.frame_start = 1; scene.frame_end = 250; scene.frame_set(1)
scene.render.engine = 'BLENDER_EEVEE_NEXT'
scene.render.resolution_percentage = 50
scene.render.dither_intensity = 0.0
scene.cycles.use_denoising = False
scene.cycles.samples = 128
scene.cycles.sampling_pattern = 'TABULATED_SOBOL'
scene.cycles.use_adaptive_sampling = False
scene.cycles.use_light_tree = False
scene.cycles.blur_glossy = 0.0
scene.cycles.sample_clamp_indirect = 0.0
scene.view_settings.view_transform = 'Standard'
bpy.context.view_layer.update()

# ---- added for rendering (the .blend has no active camera and no usable light): camera, sun
cam_auto = bpy.data.cameras.new('AutoCamera')
cam_auto.lens = 50.0
cam_auto.sensor_width = 36.0
cam_auto.clip_end = 1374.71
ob_auto_camera = bpy.data.objects.new('AutoCamera', cam_auto)
scene.collection.objects.link(ob_auto_camera)
ob_auto_camera.location = (78.3316, -93.9979, 62.6652)
ob_auto_camera.rotation_euler = (1.09748, -7.21219e-08, 0.694738)
scene.camera = ob_auto_camera
light_auto_sun = bpy.data.lights.new('AutoSun', 'SUN')
light_auto_sun.energy = 3.0
light_auto_sun.angle = 0.0523599
ob_auto_sun = bpy.data.objects.new('AutoSun', light_auto_sun)
scene.collection.objects.link(ob_auto_sun)
ob_auto_sun.rotation_euler = (0.872665, 0.174533, 0.523599)
bpy.context.view_layer.update()
